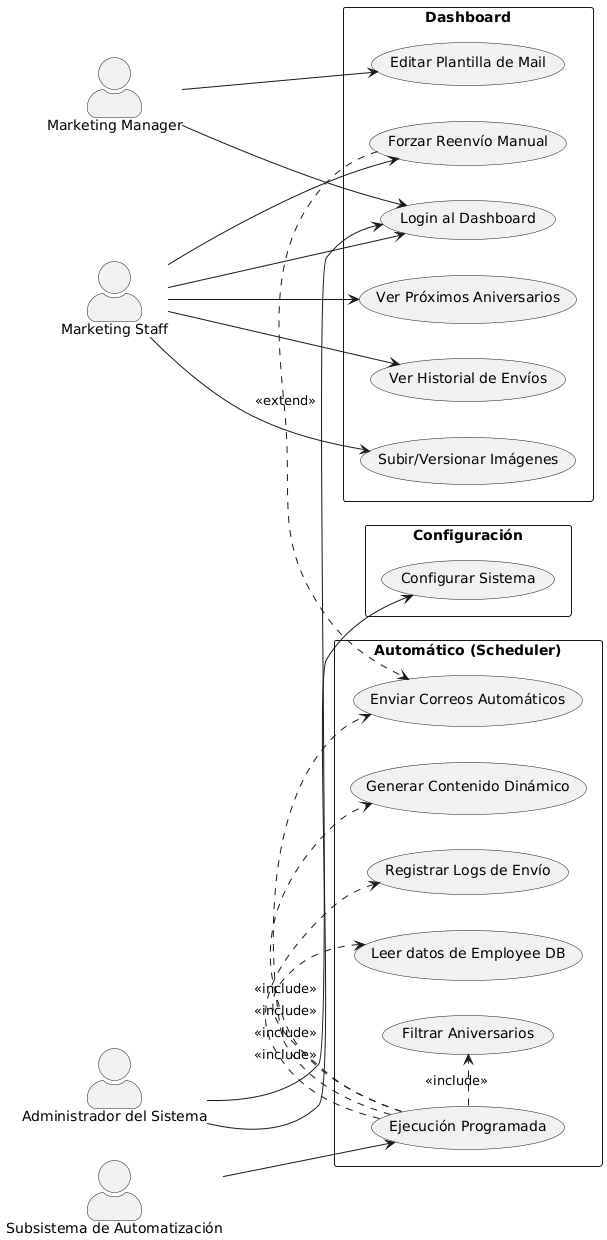

The diagram above was rendered by PlantUML. Its source (embedded in the PNG):
@startuml
left to right direction
skinparam actorStyle awesome
skinparam packageStyle rectangle

actor "Marketing Manager" as MM
actor "Marketing Staff" as MS
actor "Administrador del Sistema" as Admin
actor "Subsistema de Automatización" as Auto

package "Dashboard" {
  usecase UC1 as "Login al Dashboard"
  usecase UC2 as "Ver Próximos Aniversarios"
  usecase UC3 as "Ver Historial de Envíos"
  usecase UC4 as "Editar Plantilla de Mail"
  usecase UC5 as "Subir/Versionar Imágenes"
  usecase UC6 as "Forzar Reenvío Manual"
}

package "Configuración" {
  usecase UC7 as "Configurar Sistema"
}

package "Automático (Scheduler)" {
  usecase UC8 as "Ejecución Programada"
  usecase UC9 as "Leer datos de Employee DB"
  usecase UC10 as "Filtrar Aniversarios"
  usecase UC11 as "Generar Contenido Dinámico"
  usecase UC12 as "Enviar Correos Automáticos"
  usecase UC13 as "Registrar Logs de Envío"
}

' Asociaciones directas
MM --> UC1
MS --> UC1
Admin --> UC1

MS --> UC2
MS --> UC3
MM --> UC4
MS --> UC5
MS --> UC6

Admin --> UC7

' Relaciones entre casos
UC8 .> UC9 : <<include>>
UC8 .> UC10 : <<include>>
UC8 .> UC11 : <<include>>
UC8 .> UC12 : <<include>>
UC8 .> UC13 : <<include>>

UC6 .> UC12 : <<extend>>

' Relaciones actor-subsystem
Auto --> UC8
@enduml